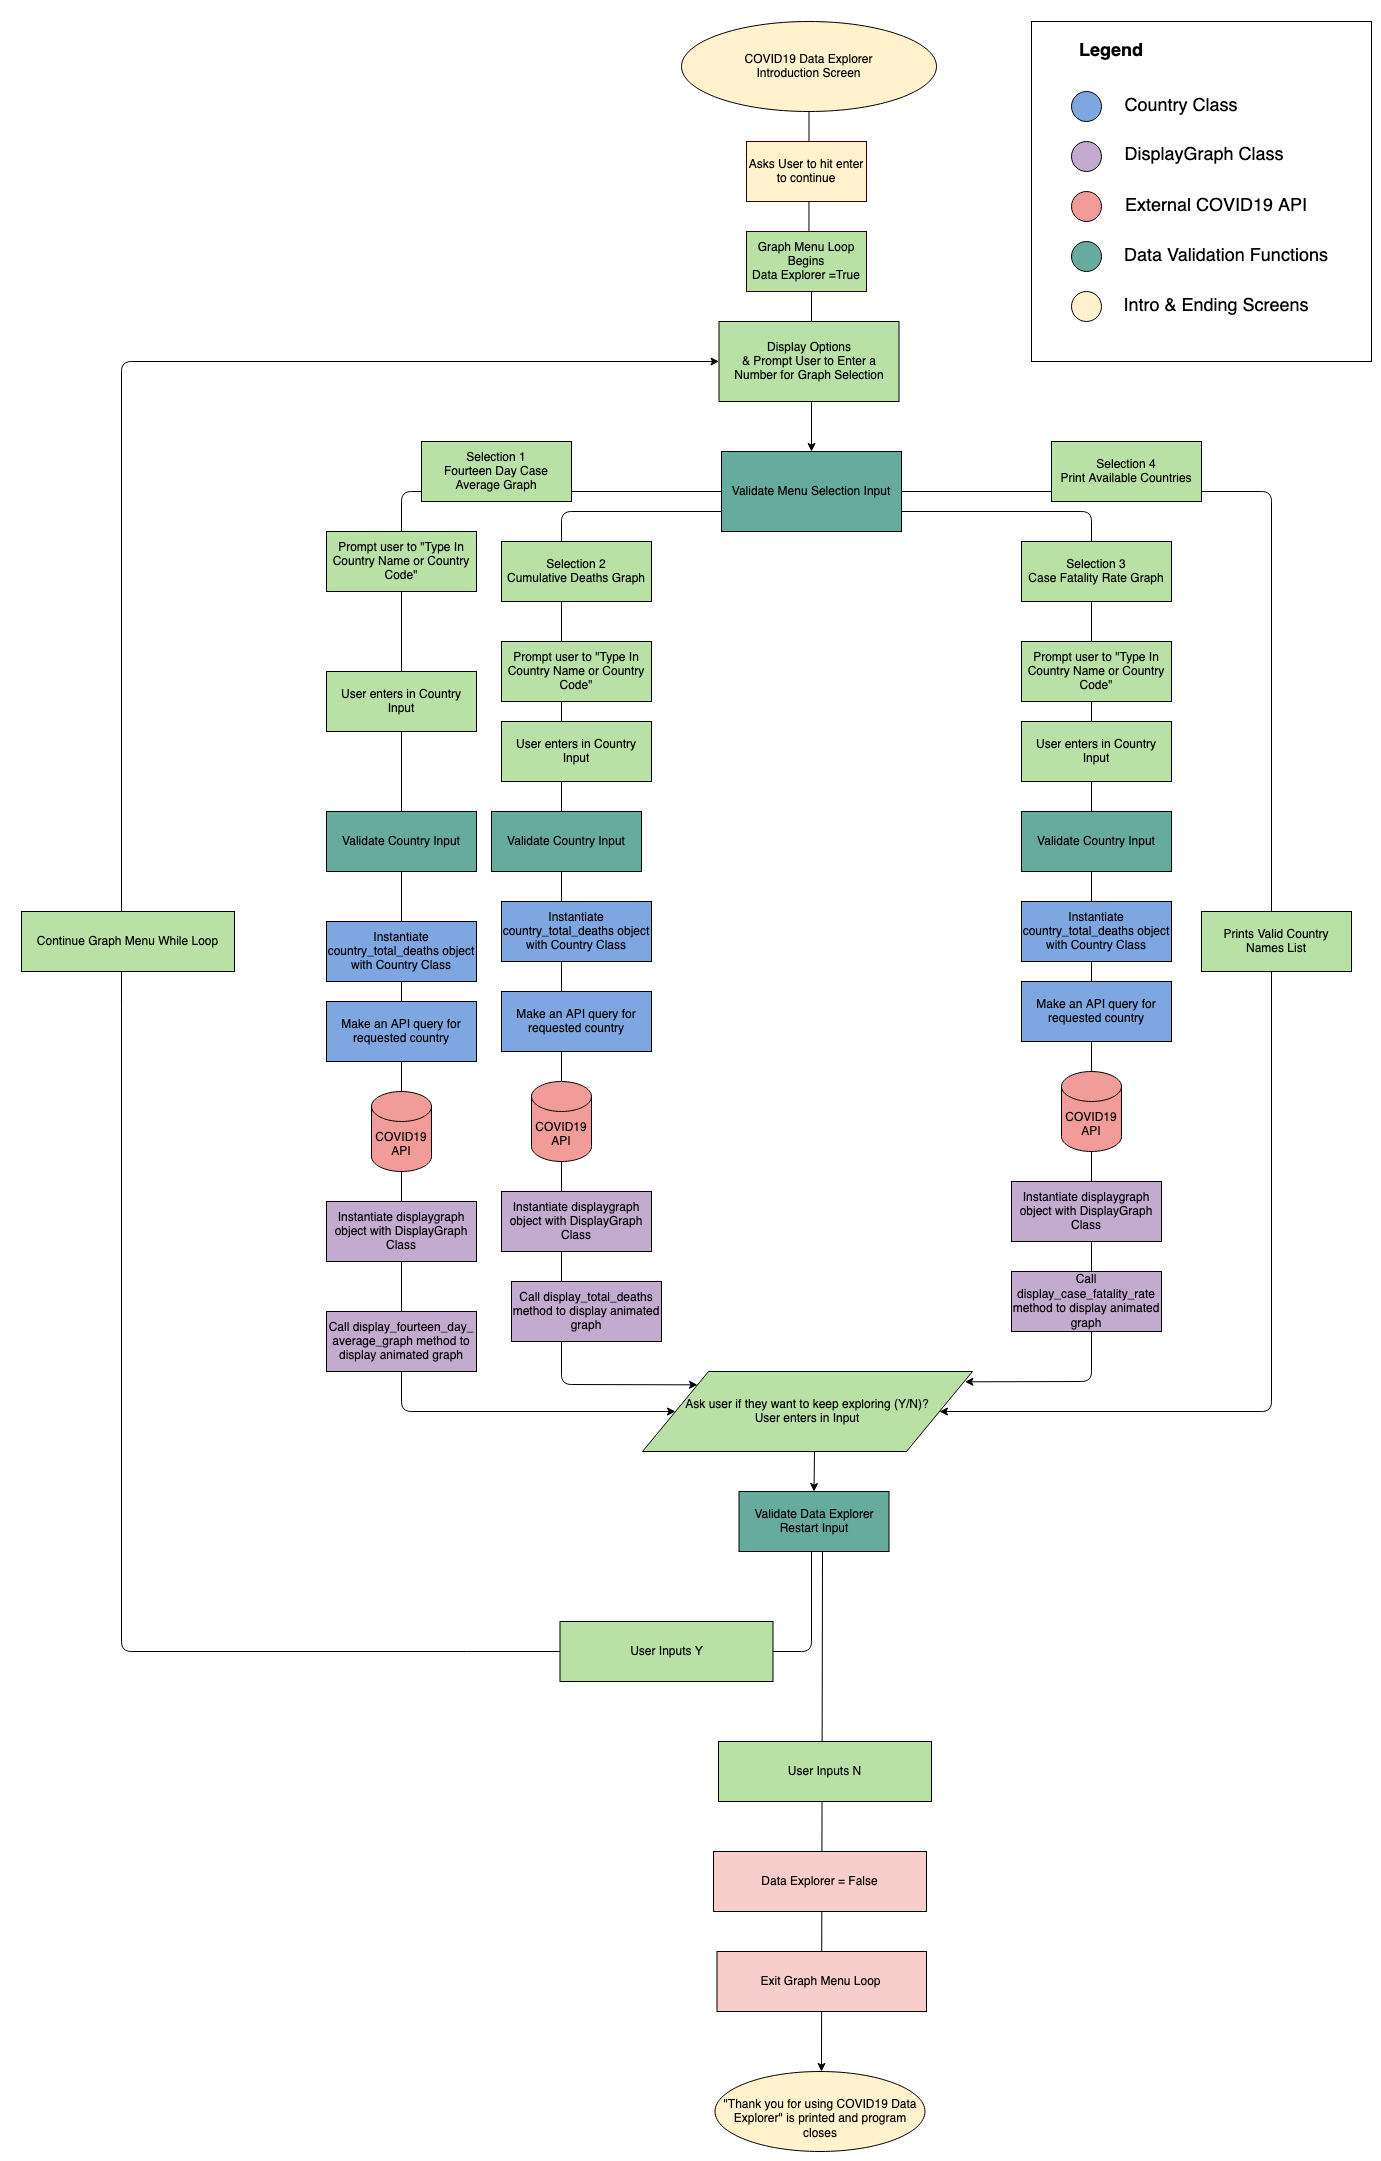

The diagram above was exported from draw.io. Its source (the exported page's mxGraphModel, read from the mxfile embedded in the PNG):
<mxGraphModel dx="3314" dy="2373" grid="1" gridSize="10" guides="1" tooltips="1" connect="1" arrows="1" fold="1" page="1" pageScale="1" pageWidth="850" pageHeight="1100" math="0" shadow="0">
  <root>
    <mxCell id="0" />
    <mxCell id="1" parent="0" />
    <mxCell id="d-TV-oINC6kONPkMj8fo-4" value="" style="edgeStyle=orthogonalEdgeStyle;rounded=0;orthogonalLoop=1;jettySize=auto;html=1;exitX=0.5;exitY=1;exitDx=0;exitDy=0;entryX=0.5;entryY=0;entryDx=0;entryDy=0;" edge="1" parent="1" source="d-TV-oINC6kONPkMj8fo-5" target="d-TV-oINC6kONPkMj8fo-9">
      <mxGeometry relative="1" as="geometry">
        <mxPoint x="747" y="-17" as="sourcePoint" />
        <mxPoint x="747" y="5" as="targetPoint" />
      </mxGeometry>
    </mxCell>
    <mxCell id="d-TV-oINC6kONPkMj8fo-5" value="COVID19 Data Explorer&lt;br&gt;Introduction Screen" style="ellipse;whiteSpace=wrap;html=1;fillColor=#FFF2CC;" vertex="1" parent="1">
      <mxGeometry x="630" y="-470" width="255" height="90" as="geometry" />
    </mxCell>
    <mxCell id="d-TV-oINC6kONPkMj8fo-6" value="Asks User to hit enter to continue" style="rounded=0;whiteSpace=wrap;html=1;strokeColor=#330000;fillColor=#FFF2CC;" vertex="1" parent="1">
      <mxGeometry x="695" y="-350" width="120" height="60" as="geometry" />
    </mxCell>
    <mxCell id="d-TV-oINC6kONPkMj8fo-7" value="&lt;div&gt;Graph Menu Loop Begins &lt;br&gt;&lt;/div&gt;&lt;div&gt;Data Explorer =True&lt;/div&gt;" style="rounded=0;whiteSpace=wrap;html=1;strokeColor=#330000;fillColor=#B9E0A5;" vertex="1" parent="1">
      <mxGeometry x="695" y="-260" width="120" height="60" as="geometry" />
    </mxCell>
    <mxCell id="d-TV-oINC6kONPkMj8fo-9" value="Validate Menu Selection Input" style="rounded=0;whiteSpace=wrap;html=1;fillColor=#67AB9F;" vertex="1" parent="1">
      <mxGeometry x="670" y="-40" width="180" height="80" as="geometry" />
    </mxCell>
    <mxCell id="d-TV-oINC6kONPkMj8fo-39" value="&lt;div&gt;Ask user if they want to keep exploring (Y/N)?&lt;br&gt;&lt;/div&gt;&lt;div&gt;User enters in Input&lt;br&gt;&lt;/div&gt;" style="shape=parallelogram;perimeter=parallelogramPerimeter;whiteSpace=wrap;html=1;fillColor=#B9E0A5;" vertex="1" parent="1">
      <mxGeometry x="591" y="880" width="330" height="80" as="geometry" />
    </mxCell>
    <mxCell id="d-TV-oINC6kONPkMj8fo-145" value="" style="endArrow=classic;html=1;entryX=0;entryY=0.5;entryDx=0;entryDy=0;" edge="1" parent="1" target="d-TV-oINC6kONPkMj8fo-157">
      <mxGeometry width="50" height="50" relative="1" as="geometry">
        <mxPoint x="760" y="1060" as="sourcePoint" />
        <mxPoint x="790" y="890" as="targetPoint" />
        <Array as="points">
          <mxPoint x="760" y="1160" />
          <mxPoint x="70" y="1160" />
          <mxPoint x="70" y="-130" />
        </Array>
      </mxGeometry>
    </mxCell>
    <mxCell id="d-TV-oINC6kONPkMj8fo-147" value="User Inputs Y" style="rounded=0;whiteSpace=wrap;html=1;fillColor=#B9E0A5;" vertex="1" parent="1">
      <mxGeometry x="508.5" y="1130" width="213" height="60" as="geometry" />
    </mxCell>
    <mxCell id="d-TV-oINC6kONPkMj8fo-151" value="&lt;br&gt;&lt;div&gt;&quot;Thank you for using COVID19 Data Explorer&quot; is printed and program closes&lt;/div&gt;" style="ellipse;whiteSpace=wrap;html=1;fillColor=#FFF2CC;" vertex="1" parent="1">
      <mxGeometry x="663.5" y="1580" width="210" height="80" as="geometry" />
    </mxCell>
    <mxCell id="d-TV-oINC6kONPkMj8fo-155" value="Validate Data Explorer Restart Input" style="rounded=0;whiteSpace=wrap;html=1;fillColor=#67AB9F;" vertex="1" parent="1">
      <mxGeometry x="687.5" y="1000" width="150" height="60" as="geometry" />
    </mxCell>
    <mxCell id="d-TV-oINC6kONPkMj8fo-157" value="Display Options&lt;br&gt;&amp;amp; Prompt User to Enter a Number for Graph Selection" style="rounded=0;whiteSpace=wrap;html=1;fillColor=#B9E0A5;" vertex="1" parent="1">
      <mxGeometry x="667.5" y="-170" width="180" height="80" as="geometry" />
    </mxCell>
    <mxCell id="d-TV-oINC6kONPkMj8fo-162" value="Continue Graph Menu While Loop" style="rounded=0;whiteSpace=wrap;html=1;fillColor=#B9E0A5;" vertex="1" parent="1">
      <mxGeometry x="-30" y="420" width="213" height="60" as="geometry" />
    </mxCell>
    <mxCell id="d-TV-oINC6kONPkMj8fo-164" value="" style="endArrow=classic;html=1;entryX=0.5;entryY=0;entryDx=0;entryDy=0;" edge="1" parent="1" target="d-TV-oINC6kONPkMj8fo-155">
      <mxGeometry width="50" height="50" relative="1" as="geometry">
        <mxPoint x="763" y="960" as="sourcePoint" />
        <mxPoint x="930" y="840" as="targetPoint" />
      </mxGeometry>
    </mxCell>
    <mxCell id="d-TV-oINC6kONPkMj8fo-165" value="" style="endArrow=classic;html=1;exitX=0.59;exitY=1.005;exitDx=0;exitDy=0;exitPerimeter=0;entryX=0.5;entryY=0;entryDx=0;entryDy=0;" edge="1" parent="1">
      <mxGeometry width="50" height="50" relative="1" as="geometry">
        <mxPoint x="770.9999999999995" y="1060.2999999999997" as="sourcePoint" />
        <mxPoint x="770" y="1580" as="targetPoint" />
      </mxGeometry>
    </mxCell>
    <mxCell id="d-TV-oINC6kONPkMj8fo-150" value="User Inputs N" style="rounded=0;whiteSpace=wrap;html=1;fillColor=#B9E0A5;" vertex="1" parent="1">
      <mxGeometry x="667" y="1250" width="213" height="60" as="geometry" />
    </mxCell>
    <mxCell id="d-TV-oINC6kONPkMj8fo-152" value="Data Explorer = False" style="rounded=0;whiteSpace=wrap;html=1;fillColor=#F8CECC;" vertex="1" parent="1">
      <mxGeometry x="662" y="1360" width="213" height="60" as="geometry" />
    </mxCell>
    <mxCell id="d-TV-oINC6kONPkMj8fo-153" value="Exit Graph Menu Loop" style="rounded=0;whiteSpace=wrap;html=1;fillColor=#F8CECC;" vertex="1" parent="1">
      <mxGeometry x="665.5" y="1460" width="209.5" height="60" as="geometry" />
    </mxCell>
    <mxCell id="d-TV-oINC6kONPkMj8fo-169" value="" style="endArrow=classic;html=1;exitX=0;exitY=0.5;exitDx=0;exitDy=0;entryX=0;entryY=0.5;entryDx=0;entryDy=0;" edge="1" parent="1" source="d-TV-oINC6kONPkMj8fo-9" target="d-TV-oINC6kONPkMj8fo-39">
      <mxGeometry width="50" height="50" relative="1" as="geometry">
        <mxPoint x="390" y="410" as="sourcePoint" />
        <mxPoint x="610" y="929" as="targetPoint" />
        <Array as="points">
          <mxPoint x="350" />
          <mxPoint x="350" y="920" />
        </Array>
      </mxGeometry>
    </mxCell>
    <mxCell id="d-TV-oINC6kONPkMj8fo-115" value="Prompt user to &quot;Type In Country Name or Country Code&quot;" style="rounded=0;whiteSpace=wrap;html=1;fillColor=#B9E0A5;" vertex="1" parent="1">
      <mxGeometry x="275" y="40" width="150" height="60" as="geometry" />
    </mxCell>
    <mxCell id="d-TV-oINC6kONPkMj8fo-120" value="User enters in Country Input" style="rounded=0;whiteSpace=wrap;html=1;fillColor=#B9E0A5;" vertex="1" parent="1">
      <mxGeometry x="275" y="180" width="150" height="60" as="geometry" />
    </mxCell>
    <mxCell id="d-TV-oINC6kONPkMj8fo-116" value="Validate Country Input" style="rounded=0;whiteSpace=wrap;html=1;fillColor=#67AB9F;" vertex="1" parent="1">
      <mxGeometry x="275" y="320" width="150" height="60" as="geometry" />
    </mxCell>
    <mxCell id="d-TV-oINC6kONPkMj8fo-117" value="Instantiate country_total_deaths object with Country Class" style="rounded=0;whiteSpace=wrap;html=1;fillColor=#7EA6E0;" vertex="1" parent="1">
      <mxGeometry x="275" y="430" width="150" height="60" as="geometry" />
    </mxCell>
    <mxCell id="d-TV-oINC6kONPkMj8fo-118" value="Instantiate displaygraph object with DisplayGraph Class" style="rounded=0;whiteSpace=wrap;html=1;fillColor=#C3ABD0;" vertex="1" parent="1">
      <mxGeometry x="275" y="710" width="150" height="60" as="geometry" />
    </mxCell>
    <mxCell id="d-TV-oINC6kONPkMj8fo-119" value="Call display_fourteen_day_&lt;br&gt;average_graph method to display animated graph" style="rounded=0;whiteSpace=wrap;html=1;fillColor=#C3ABD0;" vertex="1" parent="1">
      <mxGeometry x="275" y="820" width="150" height="60" as="geometry" />
    </mxCell>
    <mxCell id="d-TV-oINC6kONPkMj8fo-171" value="" style="endArrow=classic;html=1;entryX=0;entryY=0;entryDx=0;entryDy=0;exitX=0;exitY=0.75;exitDx=0;exitDy=0;" edge="1" parent="1" source="d-TV-oINC6kONPkMj8fo-9" target="d-TV-oINC6kONPkMj8fo-39">
      <mxGeometry width="50" height="50" relative="1" as="geometry">
        <mxPoint x="670" y="30" as="sourcePoint" />
        <mxPoint x="650" y="900" as="targetPoint" />
        <Array as="points">
          <mxPoint x="510" y="20" />
          <mxPoint x="510" y="893" />
        </Array>
      </mxGeometry>
    </mxCell>
    <mxCell id="d-TV-oINC6kONPkMj8fo-83" value="&lt;div&gt;Selection 2&lt;/div&gt;Cumulative Deaths Graph" style="rounded=0;whiteSpace=wrap;html=1;fillColor=#B9E0A5;" vertex="1" parent="1">
      <mxGeometry x="450" y="50" width="150" height="60" as="geometry" />
    </mxCell>
    <mxCell id="d-TV-oINC6kONPkMj8fo-124" value="Prompt user to &quot;Type In Country Name or Country Code&quot;" style="rounded=0;whiteSpace=wrap;html=1;fillColor=#B9E0A5;" vertex="1" parent="1">
      <mxGeometry x="450" y="150" width="150" height="60" as="geometry" />
    </mxCell>
    <mxCell id="d-TV-oINC6kONPkMj8fo-125" value="User enters in Country Input" style="rounded=0;whiteSpace=wrap;html=1;fillColor=#B9E0A5;" vertex="1" parent="1">
      <mxGeometry x="450" y="230" width="150" height="60" as="geometry" />
    </mxCell>
    <mxCell id="d-TV-oINC6kONPkMj8fo-126" value="Validate Country Input " style="rounded=0;whiteSpace=wrap;html=1;fillColor=#67AB9F;" vertex="1" parent="1">
      <mxGeometry x="440" y="320" width="150" height="60" as="geometry" />
    </mxCell>
    <mxCell id="d-TV-oINC6kONPkMj8fo-127" value="Instantiate country_total_deaths object with Country Class" style="rounded=0;whiteSpace=wrap;html=1;fillColor=#7EA6E0;" vertex="1" parent="1">
      <mxGeometry x="450" y="410" width="150" height="60" as="geometry" />
    </mxCell>
    <mxCell id="d-TV-oINC6kONPkMj8fo-128" value="Instantiate displaygraph object with DisplayGraph Class" style="rounded=0;whiteSpace=wrap;html=1;fillColor=#C3ABD0;" vertex="1" parent="1">
      <mxGeometry x="450" y="700" width="150" height="60" as="geometry" />
    </mxCell>
    <mxCell id="d-TV-oINC6kONPkMj8fo-129" value="Call display_total_deaths method to display animated graph" style="rounded=0;whiteSpace=wrap;html=1;fillColor=#C3ABD0;" vertex="1" parent="1">
      <mxGeometry x="460" y="790" width="150" height="60" as="geometry" />
    </mxCell>
    <mxCell id="d-TV-oINC6kONPkMj8fo-114" value="&lt;div&gt;Selection 1&lt;/div&gt;&lt;div&gt;Fourteen Day Case Average Graph&lt;br&gt;&lt;/div&gt;" style="rounded=0;whiteSpace=wrap;html=1;fillColor=#B9E0A5;" vertex="1" parent="1">
      <mxGeometry x="370" y="-50" width="150" height="60" as="geometry" />
    </mxCell>
    <mxCell id="d-TV-oINC6kONPkMj8fo-172" value="" style="endArrow=classic;html=1;exitX=1;exitY=0.75;exitDx=0;exitDy=0;entryX=0.977;entryY=0.129;entryDx=0;entryDy=0;entryPerimeter=0;" edge="1" parent="1" source="d-TV-oINC6kONPkMj8fo-9" target="d-TV-oINC6kONPkMj8fo-39">
      <mxGeometry width="50" height="50" relative="1" as="geometry">
        <mxPoint x="300" y="390" as="sourcePoint" />
        <mxPoint x="920" y="890" as="targetPoint" />
        <Array as="points">
          <mxPoint x="1040" y="20" />
          <mxPoint x="1040" y="890" />
        </Array>
      </mxGeometry>
    </mxCell>
    <mxCell id="d-TV-oINC6kONPkMj8fo-173" value="" style="endArrow=classic;html=1;entryX=1;entryY=0.5;entryDx=0;entryDy=0;" edge="1" parent="1" target="d-TV-oINC6kONPkMj8fo-39">
      <mxGeometry width="50" height="50" relative="1" as="geometry">
        <mxPoint x="850" as="sourcePoint" />
        <mxPoint x="350" y="320" as="targetPoint" />
        <Array as="points">
          <mxPoint x="1220" />
          <mxPoint x="1220" y="460" />
          <mxPoint x="1220" y="920" />
        </Array>
      </mxGeometry>
    </mxCell>
    <mxCell id="d-TV-oINC6kONPkMj8fo-141" value="&lt;div&gt;Prints Valid Country &lt;br&gt;&lt;/div&gt;&lt;div&gt;Names List&lt;/div&gt;" style="rounded=0;whiteSpace=wrap;html=1;fillColor=#B9E0A5;" vertex="1" parent="1">
      <mxGeometry x="1150" y="420" width="150" height="60" as="geometry" />
    </mxCell>
    <mxCell id="d-TV-oINC6kONPkMj8fo-85" value="Selection 4&lt;br&gt;Print Available Countries" style="rounded=0;whiteSpace=wrap;html=1;fillColor=#B9E0A5;" vertex="1" parent="1">
      <mxGeometry x="1000" y="-50" width="150" height="60" as="geometry" />
    </mxCell>
    <mxCell id="d-TV-oINC6kONPkMj8fo-84" value="&lt;div&gt;Selection 3&lt;br&gt;Case Fatality Rate Graph&lt;br&gt;&lt;/div&gt;" style="rounded=0;whiteSpace=wrap;html=1;fillColor=#B9E0A5;" vertex="1" parent="1">
      <mxGeometry x="970" y="50" width="150" height="60" as="geometry" />
    </mxCell>
    <mxCell id="d-TV-oINC6kONPkMj8fo-130" value="Prompt user to &quot;Type In Country Name or Country Code&quot;" style="rounded=0;whiteSpace=wrap;html=1;fillColor=#B9E0A5;" vertex="1" parent="1">
      <mxGeometry x="970" y="150" width="150" height="60" as="geometry" />
    </mxCell>
    <mxCell id="d-TV-oINC6kONPkMj8fo-132" value="User enters in Country Input" style="rounded=0;whiteSpace=wrap;html=1;fillColor=#B9E0A5;" vertex="1" parent="1">
      <mxGeometry x="970" y="230" width="150" height="60" as="geometry" />
    </mxCell>
    <mxCell id="d-TV-oINC6kONPkMj8fo-133" value="Validate Country Input " style="rounded=0;whiteSpace=wrap;html=1;fillColor=#67AB9F;" vertex="1" parent="1">
      <mxGeometry x="970" y="320" width="150" height="60" as="geometry" />
    </mxCell>
    <mxCell id="d-TV-oINC6kONPkMj8fo-134" value="Instantiate country_total_deaths object with Country Class" style="rounded=0;whiteSpace=wrap;html=1;fillColor=#7EA6E0;" vertex="1" parent="1">
      <mxGeometry x="970" y="410" width="150" height="60" as="geometry" />
    </mxCell>
    <mxCell id="d-TV-oINC6kONPkMj8fo-135" value="Instantiate displaygraph object with DisplayGraph Class" style="rounded=0;whiteSpace=wrap;html=1;fillColor=#C3ABD0;" vertex="1" parent="1">
      <mxGeometry x="960" y="690" width="150" height="60" as="geometry" />
    </mxCell>
    <mxCell id="d-TV-oINC6kONPkMj8fo-136" value="Call display_case_fatality_rate method to display animated graph" style="rounded=0;whiteSpace=wrap;html=1;fillColor=#C3ABD0;" vertex="1" parent="1">
      <mxGeometry x="960" y="780" width="150" height="60" as="geometry" />
    </mxCell>
    <mxCell id="d-TV-oINC6kONPkMj8fo-180" value="&lt;div&gt;COVID19&lt;/div&gt;&lt;div&gt;API&lt;br&gt;&lt;/div&gt;" style="shape=cylinder3;whiteSpace=wrap;html=1;boundedLbl=1;backgroundOutline=1;size=15;fillColor=#F19C99;" vertex="1" parent="1">
      <mxGeometry x="320" y="600" width="60" height="80" as="geometry" />
    </mxCell>
    <mxCell id="d-TV-oINC6kONPkMj8fo-183" value="Make an API query for requested country" style="rounded=0;whiteSpace=wrap;html=1;fillColor=#7EA6E0;" vertex="1" parent="1">
      <mxGeometry x="275" y="510" width="150" height="60" as="geometry" />
    </mxCell>
    <mxCell id="d-TV-oINC6kONPkMj8fo-184" value="Make an API query for requested country" style="rounded=0;whiteSpace=wrap;html=1;fillColor=#7EA6E0;" vertex="1" parent="1">
      <mxGeometry x="450" y="500" width="150" height="60" as="geometry" />
    </mxCell>
    <mxCell id="d-TV-oINC6kONPkMj8fo-185" value="&lt;div&gt;COVID19&lt;/div&gt;&lt;div&gt;API&lt;br&gt;&lt;/div&gt;" style="shape=cylinder3;whiteSpace=wrap;html=1;boundedLbl=1;backgroundOutline=1;size=15;fillColor=#F19C99;" vertex="1" parent="1">
      <mxGeometry x="480" y="590" width="60" height="80" as="geometry" />
    </mxCell>
    <mxCell id="d-TV-oINC6kONPkMj8fo-191" value="Make an API query for requested country" style="rounded=0;whiteSpace=wrap;html=1;fillColor=#7EA6E0;" vertex="1" parent="1">
      <mxGeometry x="970" y="490" width="150" height="60" as="geometry" />
    </mxCell>
    <mxCell id="d-TV-oINC6kONPkMj8fo-192" value="&lt;div&gt;COVID19&lt;/div&gt;&lt;div&gt;API&lt;br&gt;&lt;/div&gt;" style="shape=cylinder3;whiteSpace=wrap;html=1;boundedLbl=1;backgroundOutline=1;size=15;fillColor=#F19C99;" vertex="1" parent="1">
      <mxGeometry x="1010" y="580" width="60" height="80" as="geometry" />
    </mxCell>
    <mxCell id="d-TV-oINC6kONPkMj8fo-207" value="&lt;font style=&quot;font-size: 18px&quot;&gt;&lt;b&gt;Legend&lt;/b&gt;&lt;/font&gt;" style="text;html=1;strokeColor=none;fillColor=none;align=center;verticalAlign=middle;whiteSpace=wrap;rounded=0;" vertex="1" parent="1">
      <mxGeometry x="1000" y="-450" width="120" height="20" as="geometry" />
    </mxCell>
    <mxCell id="d-TV-oINC6kONPkMj8fo-208" value="" style="ellipse;whiteSpace=wrap;html=1;fillColor=#7EA6E0;" vertex="1" parent="1">
      <mxGeometry x="1020" y="-400" width="30" height="30" as="geometry" />
    </mxCell>
    <mxCell id="d-TV-oINC6kONPkMj8fo-210" value="" style="ellipse;whiteSpace=wrap;html=1;fillColor=#C3ABD0;" vertex="1" parent="1">
      <mxGeometry x="1020" y="-350" width="30" height="30" as="geometry" />
    </mxCell>
    <mxCell id="d-TV-oINC6kONPkMj8fo-211" value="" style="ellipse;whiteSpace=wrap;html=1;fillColor=#F19C99;" vertex="1" parent="1">
      <mxGeometry x="1020" y="-300" width="30" height="30" as="geometry" />
    </mxCell>
    <mxCell id="d-TV-oINC6kONPkMj8fo-212" value="" style="ellipse;whiteSpace=wrap;html=1;fillColor=#67AB9F;" vertex="1" parent="1">
      <mxGeometry x="1020" y="-250" width="30" height="30" as="geometry" />
    </mxCell>
    <mxCell id="d-TV-oINC6kONPkMj8fo-214" value="&lt;font style=&quot;font-size: 18px&quot;&gt;Country Class&lt;br&gt;&lt;/font&gt;" style="text;html=1;strokeColor=none;fillColor=none;align=center;verticalAlign=middle;whiteSpace=wrap;rounded=0;" vertex="1" parent="1">
      <mxGeometry x="1070" y="-395" width="120" height="20" as="geometry" />
    </mxCell>
    <mxCell id="d-TV-oINC6kONPkMj8fo-215" value="&lt;font style=&quot;font-size: 18px&quot;&gt;DisplayGraph Class&lt;br&gt;&lt;/font&gt;" style="text;html=1;strokeColor=none;fillColor=none;align=center;verticalAlign=middle;whiteSpace=wrap;rounded=0;" vertex="1" parent="1">
      <mxGeometry x="1063" y="-346" width="180" height="20" as="geometry" />
    </mxCell>
    <mxCell id="d-TV-oINC6kONPkMj8fo-216" value="&lt;font style=&quot;font-size: 18px&quot;&gt;External COVID19 API&lt;br&gt;&lt;/font&gt;" style="text;html=1;strokeColor=none;fillColor=none;align=center;verticalAlign=middle;whiteSpace=wrap;rounded=0;" vertex="1" parent="1">
      <mxGeometry x="1050" y="-295" width="230" height="20" as="geometry" />
    </mxCell>
    <mxCell id="d-TV-oINC6kONPkMj8fo-217" value="&lt;font style=&quot;font-size: 18px&quot;&gt;Data Validation Functions&lt;br&gt;&lt;/font&gt;" style="text;html=1;strokeColor=none;fillColor=none;align=center;verticalAlign=middle;whiteSpace=wrap;rounded=0;" vertex="1" parent="1">
      <mxGeometry x="1070" y="-245" width="210" height="20" as="geometry" />
    </mxCell>
    <mxCell id="d-TV-oINC6kONPkMj8fo-218" value="" style="whiteSpace=wrap;html=1;aspect=fixed;strokeColor=#000000;fillColor=none;" vertex="1" parent="1">
      <mxGeometry x="980" y="-470" width="340" height="340" as="geometry" />
    </mxCell>
    <mxCell id="d-TV-oINC6kONPkMj8fo-221" value="" style="ellipse;whiteSpace=wrap;html=1;fillColor=#FFF2CC;" vertex="1" parent="1">
      <mxGeometry x="1020" y="-200" width="30" height="30" as="geometry" />
    </mxCell>
    <mxCell id="d-TV-oINC6kONPkMj8fo-222" value="&lt;font style=&quot;font-size: 18px&quot;&gt;Intro &amp;amp; Ending Screens&lt;br&gt;&lt;/font&gt;" style="text;html=1;strokeColor=none;fillColor=none;align=center;verticalAlign=middle;whiteSpace=wrap;rounded=0;" vertex="1" parent="1">
      <mxGeometry x="1060" y="-195" width="210" height="20" as="geometry" />
    </mxCell>
  </root>
</mxGraphModel>